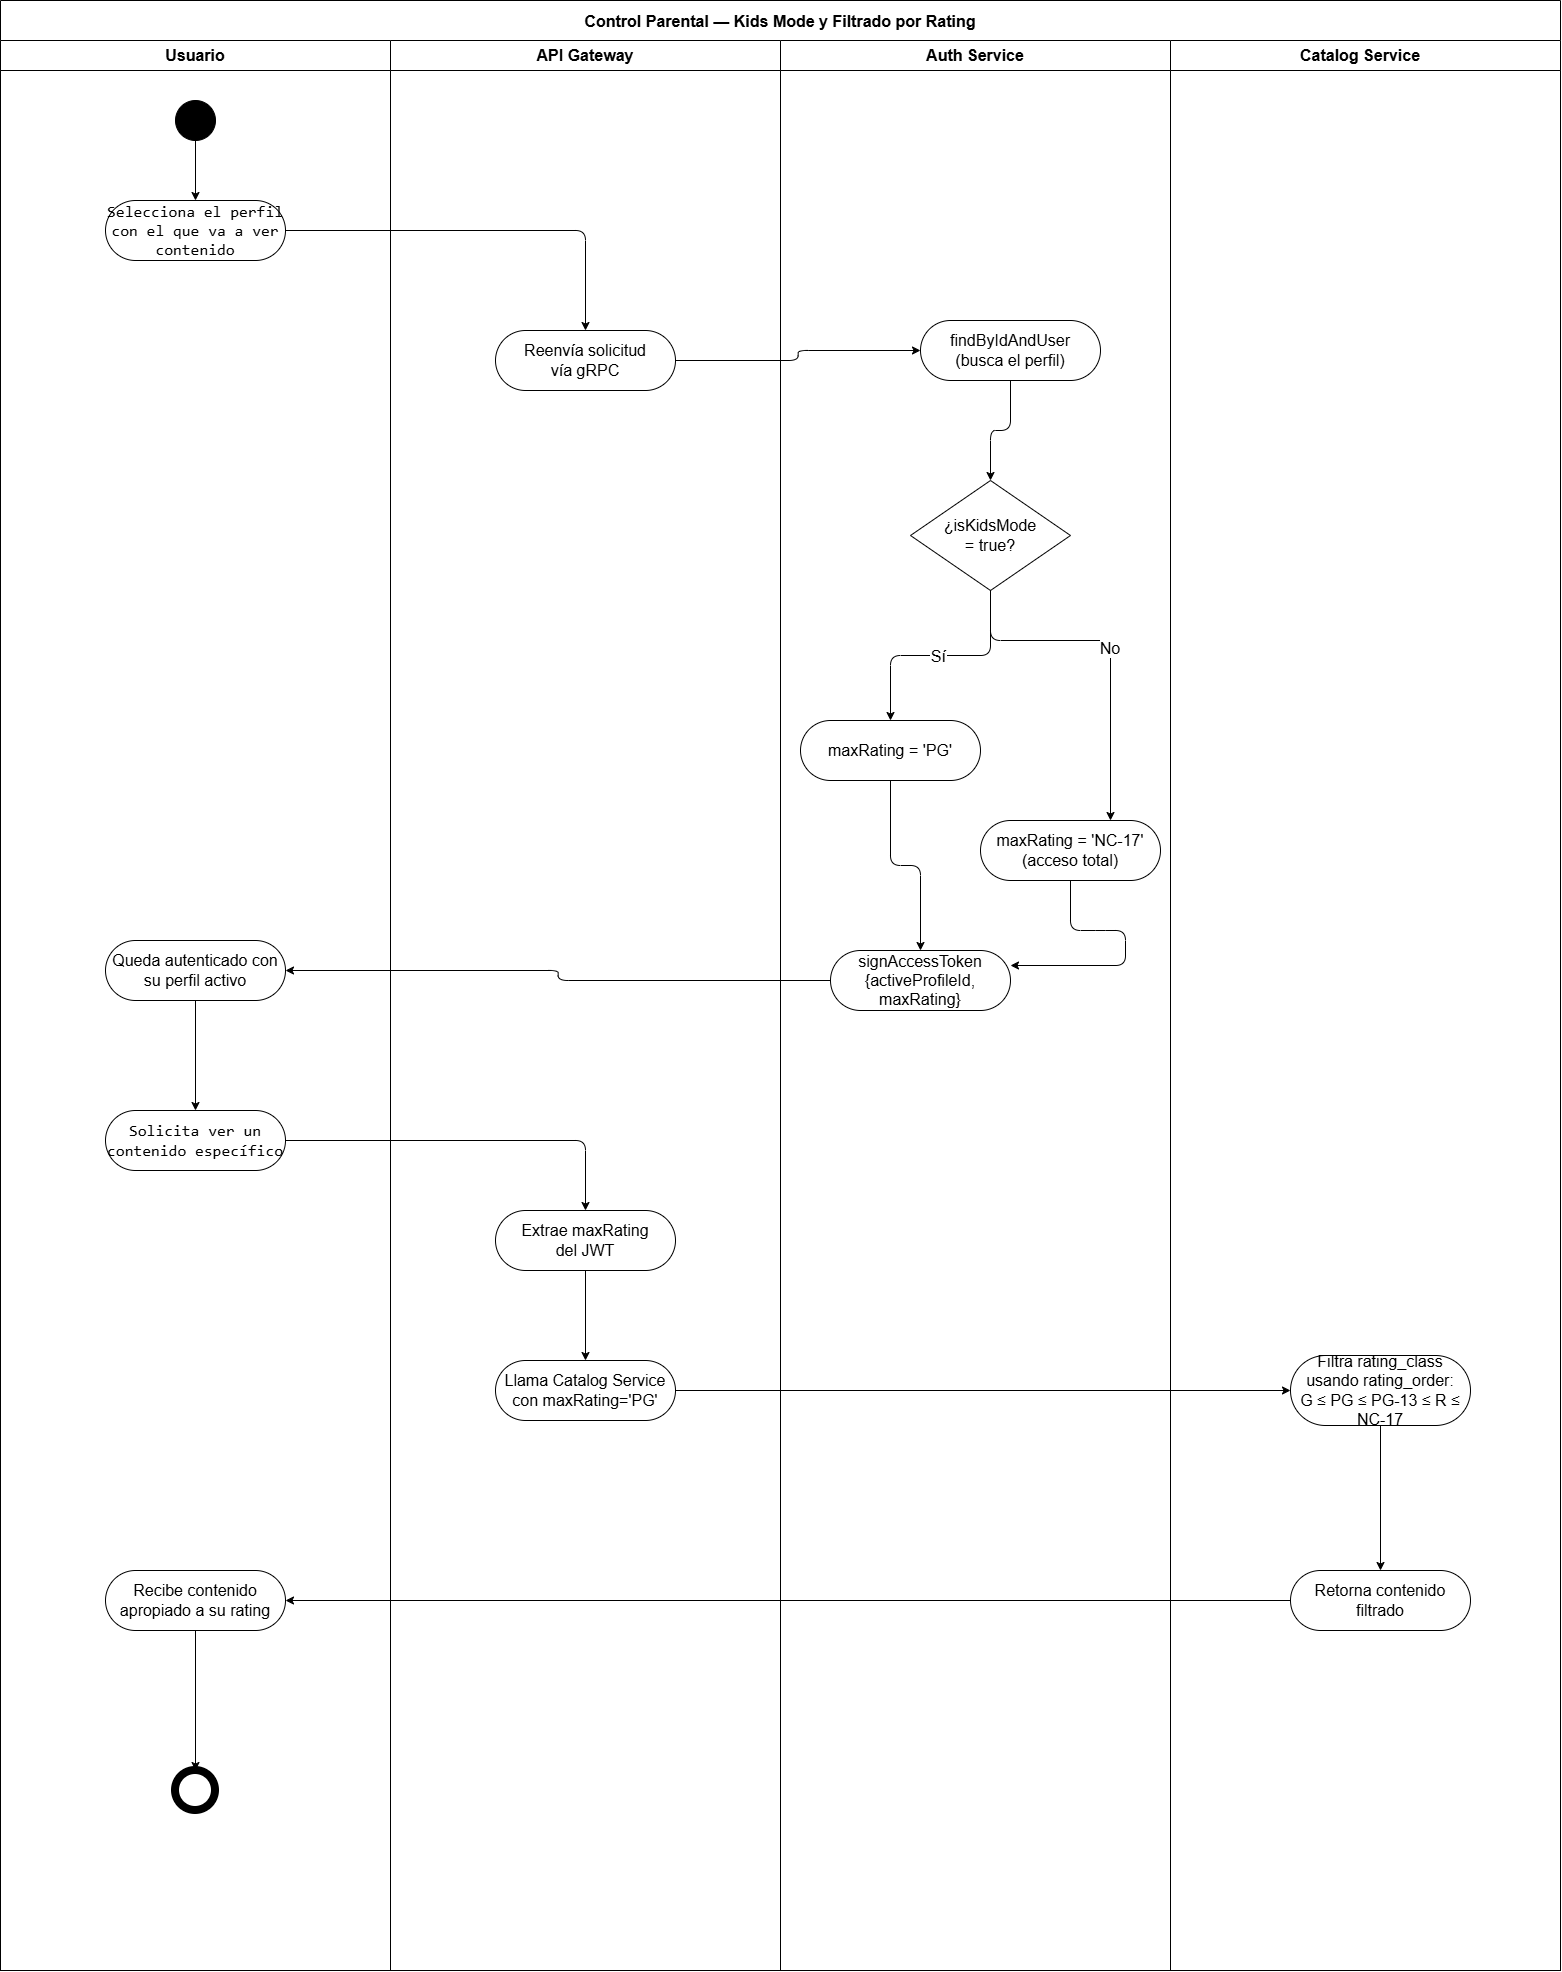

The diagram above was exported from draw.io. Its source (the exported page's mxGraphModel, read from the mxfile embedded in the PNG):
<mxGraphModel dx="3900" dy="2070" grid="1" gridSize="10" guides="1" tooltips="1" connect="1" arrows="1" fold="1" page="1" pageScale="1" pageWidth="1654" pageHeight="2339" math="0" shadow="0">
  <root>
    <mxCell id="0" />
    <mxCell id="1" parent="0" />
    <mxCell id="swim" parent="1" style="shape=table;startSize=40;container=1;collapsible=0;childLayout=tableLayout;fixedRows=1;rowLines=0;fontStyle=1;align=center;resizeLast=1;fontSize=16;strokeColor=#000000;fillColor=#ffffff;" value="Control Parental — Kids Mode y Filtrado por Rating" vertex="1">
      <mxGeometry height="1970" width="1560" x="40" y="40" as="geometry" />
    </mxCell>
    <mxCell id="laneRow" parent="swim" style="horizontal=0;startSize=0;swimlaneHead=0;swimlaneBody=0;fillColor=none;collapsible=0;dropTarget=0;points=[[0.5,0],[0.5,1]];portConstraint=eastwest;fontSize=16;top=0;left=0;right=0;bottom=0;" vertex="1">
      <mxGeometry height="1930" width="1560" y="40" as="geometry" />
    </mxCell>
    <mxCell id="lane1" parent="laneRow" style="swimlane;startSize=30;horizontal=0;fontStyle=1;fontSize=16;strokeColor=#000000;fillColor=#ffffff;direction=south;" value="" vertex="1">
      <mxGeometry height="1930" width="390" as="geometry">
        <mxRectangle height="1930" width="390" as="alternateBounds" />
      </mxGeometry>
    </mxCell>
    <mxCell id="n_start" parent="lane1" style="ellipse;whiteSpace=wrap;html=1;aspect=fixed;fillColor=#000000;strokeColor=#000000;fontSize=16;" value="" vertex="1">
      <mxGeometry height="40" width="40" x="175" y="60" as="geometry" />
    </mxCell>
    <mxCell id="n_select_profile" parent="lane1" style="rounded=1;whiteSpace=wrap;html=1;arcSize=50;strokeColor=#000000;fillColor=#ffffff;fontSize=16;" value="&lt;code class=&quot;bg-text-200/5 border border-0.5 border-border-300 text-danger-000 whitespace-pre-wrap rounded-[0.4rem] px-1 py-px text-[0.9rem]&quot;&gt;&lt;/code&gt;&lt;code class=&quot;bg-text-200/5 border border-0.5 border-border-300 text-danger-000 whitespace-pre-wrap rounded-[0.4rem] px-1 py-px text-[0.9rem]&quot;&gt;Selecciona el perfil con el que va a ver contenido&lt;/code&gt;" vertex="1">
      <mxGeometry height="60" width="180" x="105" y="160" as="geometry" />
    </mxCell>
    <mxCell id="n_recibe_jwt" parent="lane1" style="rounded=1;whiteSpace=wrap;html=1;arcSize=50;strokeColor=#000000;fillColor=#ffffff;fontSize=16;" value="Queda autenticado con su perfil activo" vertex="1">
      <mxGeometry height="60" width="180" x="105" y="900" as="geometry" />
    </mxCell>
    <mxCell id="n_get_content" parent="lane1" style="rounded=1;whiteSpace=wrap;html=1;arcSize=50;strokeColor=#000000;fillColor=#ffffff;fontSize=16;" value="&lt;code class=&quot;bg-text-200/5 border border-0.5 border-border-300 text-danger-000 whitespace-pre-wrap rounded-[0.4rem] px-1 py-px text-[0.9rem]&quot;&gt;&lt;/code&gt;&lt;code class=&quot;bg-text-200/5 border border-0.5 border-border-300 text-danger-000 whitespace-pre-wrap rounded-[0.4rem] px-1 py-px text-[0.9rem]&quot;&gt;Solicita ver un contenido específico&lt;/code&gt;" vertex="1">
      <mxGeometry height="60" width="180" x="105" y="1070" as="geometry" />
    </mxCell>
    <mxCell id="n_recibe_contenido" parent="lane1" style="rounded=1;whiteSpace=wrap;html=1;arcSize=50;strokeColor=#000000;fillColor=#ffffff;fontSize=16;" value="Recibe contenido&#10;apropiado a su rating" vertex="1">
      <mxGeometry height="60" width="180" x="105" y="1530" as="geometry" />
    </mxCell>
    <mxCell id="n_end" parent="lane1" style="ellipse;whiteSpace=wrap;html=1;aspect=fixed;fillColor=none;strokeColor=#000000;double=1;strokeWidth=8;fontSize=16;" value="" vertex="1">
      <mxGeometry height="40" width="40" x="175" y="1730" as="geometry" />
    </mxCell>
    <mxCell id="e1" edge="1" parent="lane1" source="n_start" style="edgeStyle=orthogonalEdgeStyle;fontSize=16;" target="n_select_profile">
      <mxGeometry relative="1" as="geometry" />
    </mxCell>
    <mxCell id="e10" edge="1" parent="lane1" source="n_recibe_jwt" style="edgeStyle=orthogonalEdgeStyle;fontSize=16;" target="n_get_content">
      <mxGeometry relative="1" as="geometry" />
    </mxCell>
    <mxCell id="e16" edge="1" parent="lane1" source="n_recibe_contenido" style="edgeStyle=orthogonalEdgeStyle;fontSize=16;" target="n_end">
      <mxGeometry relative="1" as="geometry" />
    </mxCell>
    <mxCell id="YWfPQ2qtKofTf4dlc4pH-1" parent="lane1" style="text;html=1;whiteSpace=wrap;strokeColor=none;fillColor=none;align=center;verticalAlign=middle;rounded=0;fontSize=16;" value="&lt;span style=&quot;font-weight: 700; white-space: nowrap;&quot;&gt;Usuario&lt;/span&gt;" vertex="1">
      <mxGeometry height="30" width="60" x="165" as="geometry" />
    </mxCell>
    <mxCell id="lane2" parent="laneRow" style="swimlane;startSize=30;horizontal=0;fontStyle=1;fontSize=16;strokeColor=#000000;fillColor=#ffffff;direction=south;" value="" vertex="1">
      <mxGeometry height="1930" width="390" x="390" as="geometry">
        <mxRectangle height="1930" width="390" as="alternateBounds" />
      </mxGeometry>
    </mxCell>
    <mxCell id="n_gw_grpc" parent="lane2" style="rounded=1;whiteSpace=wrap;html=1;arcSize=50;strokeColor=#000000;fillColor=#ffffff;fontSize=16;" value="Reenvía solicitud&#10;vía gRPC" vertex="1">
      <mxGeometry height="60" width="180" x="105" y="290" as="geometry" />
    </mxCell>
    <mxCell id="n_extrae_rating" parent="lane2" style="rounded=1;whiteSpace=wrap;html=1;arcSize=50;strokeColor=#000000;fillColor=#ffffff;fontSize=16;" value="Extrae maxRating&#10;del JWT" vertex="1">
      <mxGeometry height="60" width="180" x="105" y="1170" as="geometry" />
    </mxCell>
    <mxCell id="n_llama_catalog" parent="lane2" style="rounded=1;whiteSpace=wrap;html=1;arcSize=50;strokeColor=#000000;fillColor=#ffffff;fontSize=16;" value="Llama Catalog Service&#10;con maxRating='PG'" vertex="1">
      <mxGeometry height="60" width="180" x="105" y="1320" as="geometry" />
    </mxCell>
    <mxCell id="e12" edge="1" parent="lane2" source="n_extrae_rating" style="edgeStyle=orthogonalEdgeStyle;fontSize=16;" target="n_llama_catalog">
      <mxGeometry relative="1" as="geometry" />
    </mxCell>
    <mxCell id="YWfPQ2qtKofTf4dlc4pH-2" parent="lane2" style="text;html=1;whiteSpace=wrap;strokeColor=none;fillColor=none;align=center;verticalAlign=middle;rounded=0;fontSize=16;" value="&lt;span style=&quot;font-weight: 700; white-space: nowrap;&quot;&gt;API Gateway&lt;/span&gt;" vertex="1">
      <mxGeometry height="30" width="60" x="165" as="geometry" />
    </mxCell>
    <mxCell id="lane3" parent="laneRow" style="swimlane;startSize=30;horizontal=0;fontStyle=1;fontSize=16;strokeColor=#000000;fillColor=#ffffff;direction=south;" value="" vertex="1">
      <mxGeometry height="1930" width="390" x="780" as="geometry">
        <mxRectangle height="1930" width="390" as="alternateBounds" />
      </mxGeometry>
    </mxCell>
    <mxCell id="n_find_profile" parent="lane3" style="rounded=1;whiteSpace=wrap;html=1;arcSize=50;strokeColor=#000000;fillColor=#ffffff;fontSize=16;" value="findByIdAndUser&#10;(busca el perfil)" vertex="1">
      <mxGeometry height="60" width="180" x="140" y="280" as="geometry" />
    </mxCell>
    <mxCell id="d_kids_mode" parent="lane3" style="rhombus;whiteSpace=wrap;html=1;strokeColor=#000000;fillColor=#ffffff;fontSize=16;" value="¿isKidsMode&#10;= true?" vertex="1">
      <mxGeometry height="110" width="160" x="130" y="440" as="geometry" />
    </mxCell>
    <mxCell id="n_max_nc17" parent="lane3" style="rounded=1;whiteSpace=wrap;html=1;arcSize=50;strokeColor=#000000;fillColor=#ffffff;fontSize=16;" value="maxRating = 'NC-17'&#10;(acceso total)" vertex="1">
      <mxGeometry height="60" width="180" x="200" y="780" as="geometry" />
    </mxCell>
    <mxCell id="n_max_pg" parent="lane3" style="rounded=1;whiteSpace=wrap;html=1;arcSize=50;strokeColor=#000000;fillColor=#ffffff;fontSize=16;" value="maxRating = 'PG'" vertex="1">
      <mxGeometry height="60" width="180" x="20" y="680" as="geometry" />
    </mxCell>
    <mxCell id="n_sign_jwt" parent="lane3" style="rounded=1;whiteSpace=wrap;html=1;arcSize=50;strokeColor=#000000;fillColor=#ffffff;fontSize=16;" value="signAccessToken&#10;{activeProfileId, maxRating}" vertex="1">
      <mxGeometry height="60" width="180" x="50" y="910" as="geometry" />
    </mxCell>
    <mxCell id="e4" edge="1" parent="lane3" source="n_find_profile" style="edgeStyle=orthogonalEdgeStyle;fontSize=16;" target="d_kids_mode">
      <mxGeometry relative="1" as="geometry" />
    </mxCell>
    <mxCell id="e5" edge="1" parent="lane3" source="d_kids_mode" style="edgeStyle=orthogonalEdgeStyle;fontSize=16;" target="n_max_pg" value="Sí">
      <mxGeometry relative="1" as="geometry" />
    </mxCell>
    <mxCell id="e6" edge="1" parent="lane3" source="d_kids_mode" style="edgeStyle=orthogonalEdgeStyle;fontSize=16;" target="n_max_nc17" value="No">
      <mxGeometry relative="1" as="geometry">
        <Array as="points">
          <mxPoint x="330" y="600" />
        </Array>
      </mxGeometry>
    </mxCell>
    <mxCell id="e7" edge="1" parent="lane3" source="n_max_pg" style="edgeStyle=orthogonalEdgeStyle;fontSize=16;" target="n_sign_jwt">
      <mxGeometry relative="1" as="geometry" />
    </mxCell>
    <mxCell id="e8" edge="1" parent="lane3" source="n_max_nc17" style="edgeStyle=orthogonalEdgeStyle;entryX=1;entryY=0.25;entryDx=0;entryDy=0;exitX=0.5;exitY=1;exitDx=0;exitDy=0;fontSize=16;" target="n_sign_jwt">
      <mxGeometry relative="1" as="geometry">
        <Array as="points">
          <mxPoint x="315" y="890" />
          <mxPoint x="345" y="890" />
          <mxPoint x="345" y="1055" />
        </Array>
      </mxGeometry>
    </mxCell>
    <mxCell id="YWfPQ2qtKofTf4dlc4pH-3" parent="lane3" style="text;html=1;whiteSpace=wrap;strokeColor=none;fillColor=none;align=center;verticalAlign=middle;rounded=0;fontSize=16;" value="&lt;span style=&quot;font-weight: 700; white-space: nowrap;&quot;&gt;Auth Service&lt;/span&gt;" vertex="1">
      <mxGeometry height="30" width="60" x="165" as="geometry" />
    </mxCell>
    <mxCell id="lane4" parent="laneRow" style="swimlane;startSize=30;horizontal=0;fontStyle=1;fontSize=16;strokeColor=#000000;fillColor=#ffffff;direction=south;" value="" vertex="1">
      <mxGeometry height="1930" width="390" x="1170" as="geometry">
        <mxRectangle height="1930" width="390" as="alternateBounds" />
      </mxGeometry>
    </mxCell>
    <mxCell id="n_filtra_rating" parent="lane4" style="rounded=1;whiteSpace=wrap;html=1;arcSize=50;strokeColor=#000000;fillColor=#ffffff;fontSize=16;" value="Filtra rating_class&#10;usando rating_order:&#10;G ≤ PG ≤ PG-13 ≤ R ≤ NC-17" vertex="1">
      <mxGeometry height="70" width="180" x="120" y="1315" as="geometry" />
    </mxCell>
    <mxCell id="n_retorna_filtrado" parent="lane4" style="rounded=1;whiteSpace=wrap;html=1;arcSize=50;strokeColor=#000000;fillColor=#ffffff;fontSize=16;" value="Retorna contenido&#10;filtrado" vertex="1">
      <mxGeometry height="60" width="180" x="120" y="1530" as="geometry" />
    </mxCell>
    <mxCell id="e14" edge="1" parent="lane4" source="n_filtra_rating" style="edgeStyle=orthogonalEdgeStyle;fontSize=16;" target="n_retorna_filtrado">
      <mxGeometry relative="1" as="geometry" />
    </mxCell>
    <mxCell id="YWfPQ2qtKofTf4dlc4pH-4" parent="lane4" style="text;html=1;whiteSpace=wrap;strokeColor=none;fillColor=none;align=center;verticalAlign=middle;rounded=0;fontSize=16;" value="&lt;span style=&quot;font-weight: 700; white-space: nowrap;&quot;&gt;Catalog Service&lt;/span&gt;" vertex="1">
      <mxGeometry height="30" width="60" x="160" as="geometry" />
    </mxCell>
    <mxCell id="e2" edge="1" parent="laneRow" source="n_select_profile" style="edgeStyle=orthogonalEdgeStyle;fontSize=16;" target="n_gw_grpc">
      <mxGeometry relative="1" as="geometry" />
    </mxCell>
    <mxCell id="e3" edge="1" parent="laneRow" source="n_gw_grpc" style="edgeStyle=orthogonalEdgeStyle;fontSize=16;" target="n_find_profile">
      <mxGeometry relative="1" as="geometry" />
    </mxCell>
    <mxCell id="e9" edge="1" parent="laneRow" source="n_sign_jwt" style="edgeStyle=orthogonalEdgeStyle;fontSize=16;" target="n_recibe_jwt">
      <mxGeometry relative="1" as="geometry" />
    </mxCell>
    <mxCell id="e11" edge="1" parent="laneRow" source="n_get_content" style="edgeStyle=orthogonalEdgeStyle;fontSize=16;" target="n_extrae_rating">
      <mxGeometry relative="1" as="geometry" />
    </mxCell>
    <mxCell id="e13" edge="1" parent="laneRow" source="n_llama_catalog" style="edgeStyle=orthogonalEdgeStyle;fontSize=16;" target="n_filtra_rating">
      <mxGeometry relative="1" as="geometry" />
    </mxCell>
    <mxCell id="e15" edge="1" parent="laneRow" source="n_retorna_filtrado" style="edgeStyle=orthogonalEdgeStyle;fontSize=16;" target="n_recibe_contenido">
      <mxGeometry relative="1" as="geometry" />
    </mxCell>
  </root>
</mxGraphModel>